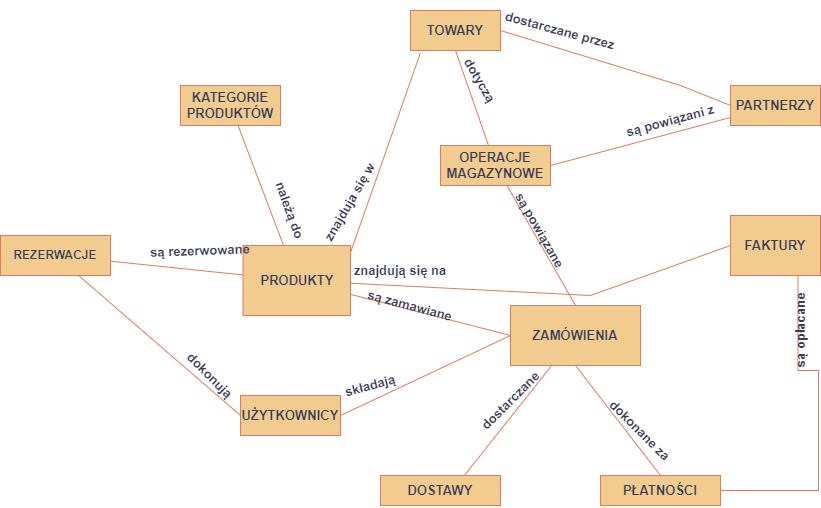

The diagram above was exported from draw.io. Its source (the exported page's mxGraphModel, read from the mxfile embedded in the PNG):
<mxGraphModel dx="1032" dy="1540" grid="1" gridSize="10" guides="1" tooltips="1" connect="1" arrows="1" fold="1" page="1" pageScale="1" pageWidth="850" pageHeight="1100" math="0" shadow="0" extFonts="Permanent Marker^https://fonts.googleapis.com/css?family=Permanent+Marker">
  <root>
    <mxCell id="0" />
    <mxCell id="1" parent="0" />
    <mxCell id="qmREP54lc_ftO-55-l6s-1" value="KATEGORIE PRODUKTÓW" style="rounded=0;whiteSpace=wrap;html=1;fontSize=13;labelBackgroundColor=none;fontStyle=1;fillColor=#F2CC8F;strokeColor=#E07A5F;fontColor=#393C56;" parent="1" vertex="1">
      <mxGeometry x="180" y="-20" width="100" height="40" as="geometry" />
    </mxCell>
    <mxCell id="qmREP54lc_ftO-55-l6s-18" value="" style="rounded=0;orthogonalLoop=1;jettySize=auto;html=1;endArrow=none;endFill=0;fontSize=13;labelBackgroundColor=none;fontStyle=1;strokeColor=#E07A5F;fontColor=default;" parent="1" source="qmREP54lc_ftO-55-l6s-2" target="qmREP54lc_ftO-55-l6s-1" edge="1">
      <mxGeometry relative="1" as="geometry" />
    </mxCell>
    <mxCell id="qmREP54lc_ftO-55-l6s-31" style="edgeStyle=none;rounded=0;orthogonalLoop=1;jettySize=auto;html=1;entryX=0;entryY=0.5;entryDx=0;entryDy=0;endArrow=none;endFill=0;fontSize=13;labelBackgroundColor=none;fontStyle=1;strokeColor=#E07A5F;fontColor=default;" parent="1" source="qmREP54lc_ftO-55-l6s-2" target="qmREP54lc_ftO-55-l6s-3" edge="1">
      <mxGeometry relative="1" as="geometry" />
    </mxCell>
    <mxCell id="qmREP54lc_ftO-55-l6s-32" style="rounded=0;orthogonalLoop=1;jettySize=auto;html=1;entryX=0;entryY=0.5;entryDx=0;entryDy=0;endArrow=none;endFill=0;fontSize=13;labelBackgroundColor=none;fontStyle=1;strokeColor=#E07A5F;fontColor=default;" parent="1" source="qmREP54lc_ftO-55-l6s-2" target="qmREP54lc_ftO-55-l6s-6" edge="1">
      <mxGeometry relative="1" as="geometry">
        <Array as="points">
          <mxPoint x="590" y="190" />
        </Array>
      </mxGeometry>
    </mxCell>
    <mxCell id="qmREP54lc_ftO-55-l6s-38" style="edgeStyle=none;rounded=0;orthogonalLoop=1;jettySize=auto;html=1;endArrow=none;endFill=0;fontSize=13;labelBackgroundColor=none;fontStyle=1;exitX=1.003;exitY=0.088;exitDx=0;exitDy=0;exitPerimeter=0;entryX=0.109;entryY=1.066;entryDx=0;entryDy=0;entryPerimeter=0;strokeColor=#E07A5F;fontColor=default;" parent="1" source="qmREP54lc_ftO-55-l6s-2" target="qmREP54lc_ftO-55-l6s-4" edge="1">
      <mxGeometry relative="1" as="geometry">
        <mxPoint x="450" y="20" as="targetPoint" />
        <Array as="points" />
      </mxGeometry>
    </mxCell>
    <mxCell id="qmREP54lc_ftO-55-l6s-2" value="PRODUKTY" style="rounded=0;whiteSpace=wrap;html=1;fontSize=13;labelBackgroundColor=none;fontStyle=1;fillColor=#F2CC8F;strokeColor=#E07A5F;fontColor=#393C56;" parent="1" vertex="1">
      <mxGeometry x="242.5" y="140" width="107.5" height="70" as="geometry" />
    </mxCell>
    <mxCell id="qmREP54lc_ftO-55-l6s-26" style="edgeStyle=none;rounded=0;orthogonalLoop=1;jettySize=auto;html=1;entryX=0.5;entryY=0;entryDx=0;entryDy=0;endArrow=none;endFill=0;exitX=0.5;exitY=1;exitDx=0;exitDy=0;fontSize=13;labelBackgroundColor=none;fontStyle=1;strokeColor=#E07A5F;fontColor=default;" parent="1" source="qmREP54lc_ftO-55-l6s-3" target="qmREP54lc_ftO-55-l6s-16" edge="1">
      <mxGeometry relative="1" as="geometry" />
    </mxCell>
    <mxCell id="qmREP54lc_ftO-55-l6s-27" style="edgeStyle=none;rounded=0;orthogonalLoop=1;jettySize=auto;html=1;entryX=0.5;entryY=1;entryDx=0;entryDy=0;endArrow=none;endFill=0;fontSize=13;labelBackgroundColor=none;fontStyle=1;strokeColor=#E07A5F;fontColor=default;" parent="1" source="qmREP54lc_ftO-55-l6s-3" target="qmREP54lc_ftO-55-l6s-17" edge="1">
      <mxGeometry relative="1" as="geometry" />
    </mxCell>
    <mxCell id="qmREP54lc_ftO-55-l6s-3" value="ZAMÓWIENIA" style="rounded=0;whiteSpace=wrap;html=1;fontSize=13;labelBackgroundColor=none;fontStyle=1;fillColor=#F2CC8F;strokeColor=#E07A5F;fontColor=#393C56;" parent="1" vertex="1">
      <mxGeometry x="510" y="200" width="130" height="60" as="geometry" />
    </mxCell>
    <mxCell id="qmREP54lc_ftO-55-l6s-34" style="edgeStyle=none;rounded=0;orthogonalLoop=1;jettySize=auto;html=1;endArrow=none;endFill=0;exitX=1;exitY=0.5;exitDx=0;exitDy=0;fontSize=13;labelBackgroundColor=none;fontStyle=1;entryX=0;entryY=0.5;entryDx=0;entryDy=0;strokeColor=#E07A5F;fontColor=default;" parent="1" source="qmREP54lc_ftO-55-l6s-4" target="qmREP54lc_ftO-55-l6s-13" edge="1">
      <mxGeometry relative="1" as="geometry">
        <Array as="points">
          <mxPoint x="680" y="-20" />
        </Array>
      </mxGeometry>
    </mxCell>
    <mxCell id="qmREP54lc_ftO-55-l6s-4" value="TOWARY" style="rounded=0;whiteSpace=wrap;html=1;fontSize=13;labelBackgroundColor=none;fontStyle=1;fillColor=#F2CC8F;strokeColor=#E07A5F;fontColor=#393C56;" parent="1" vertex="1">
      <mxGeometry x="410" y="-95" width="90" height="40" as="geometry" />
    </mxCell>
    <mxCell id="qmREP54lc_ftO-55-l6s-35" style="edgeStyle=none;rounded=0;orthogonalLoop=1;jettySize=auto;html=1;entryX=0;entryY=0.5;entryDx=0;entryDy=0;endArrow=none;endFill=0;exitX=1;exitY=0.5;exitDx=0;exitDy=0;fontSize=13;labelBackgroundColor=none;fontStyle=1;strokeColor=#E07A5F;fontColor=default;" parent="1" source="qmREP54lc_ftO-55-l6s-5" target="qmREP54lc_ftO-55-l6s-3" edge="1">
      <mxGeometry relative="1" as="geometry">
        <Array as="points" />
      </mxGeometry>
    </mxCell>
    <mxCell id="qmREP54lc_ftO-55-l6s-5" value="UŻYTKOWNICY" style="rounded=0;whiteSpace=wrap;html=1;fontSize=13;labelBackgroundColor=none;fontStyle=1;fillColor=#F2CC8F;strokeColor=#E07A5F;fontColor=#393C56;" parent="1" vertex="1">
      <mxGeometry x="240" y="290" width="100" height="40" as="geometry" />
    </mxCell>
    <mxCell id="iXSNV5FOIQmVFQ4hOW6l-3" style="rounded=0;orthogonalLoop=1;jettySize=auto;html=1;strokeColor=#E07A5F;fontColor=default;fillColor=#F2CC8F;endArrow=none;endFill=0;exitX=0.75;exitY=1;exitDx=0;exitDy=0;labelBackgroundColor=none;edgeStyle=orthogonalEdgeStyle;" parent="1" source="qmREP54lc_ftO-55-l6s-6" target="qmREP54lc_ftO-55-l6s-16" edge="1">
      <mxGeometry relative="1" as="geometry">
        <Array as="points">
          <mxPoint x="818" y="265" />
          <mxPoint x="818" y="385" />
        </Array>
      </mxGeometry>
    </mxCell>
    <mxCell id="qmREP54lc_ftO-55-l6s-6" value="FAKTURY" style="rounded=0;whiteSpace=wrap;html=1;fontSize=13;labelBackgroundColor=none;fontStyle=1;fillColor=#F2CC8F;strokeColor=#E07A5F;fontColor=#393C56;" parent="1" vertex="1">
      <mxGeometry x="730" y="110" width="90" height="60" as="geometry" />
    </mxCell>
    <mxCell id="qmREP54lc_ftO-55-l6s-24" style="edgeStyle=none;rounded=0;orthogonalLoop=1;jettySize=auto;html=1;entryX=0.5;entryY=1;entryDx=0;entryDy=0;endArrow=none;endFill=0;fontSize=13;labelBackgroundColor=none;fontStyle=1;strokeColor=#E07A5F;fontColor=default;" parent="1" source="qmREP54lc_ftO-55-l6s-7" target="qmREP54lc_ftO-55-l6s-4" edge="1">
      <mxGeometry relative="1" as="geometry" />
    </mxCell>
    <mxCell id="qmREP54lc_ftO-55-l6s-33" style="edgeStyle=none;rounded=0;orthogonalLoop=1;jettySize=auto;html=1;endArrow=none;endFill=0;fontSize=13;labelBackgroundColor=none;fontStyle=1;entryX=0.5;entryY=0;entryDx=0;entryDy=0;strokeColor=#E07A5F;fontColor=default;" parent="1" source="qmREP54lc_ftO-55-l6s-7" target="qmREP54lc_ftO-55-l6s-3" edge="1">
      <mxGeometry relative="1" as="geometry" />
    </mxCell>
    <mxCell id="qmREP54lc_ftO-55-l6s-7" value="OPERACJE MAGAZYNOWE" style="rounded=0;whiteSpace=wrap;html=1;fontSize=13;labelBackgroundColor=none;fontStyle=1;fillColor=#F2CC8F;strokeColor=#E07A5F;fontColor=#393C56;" parent="1" vertex="1">
      <mxGeometry x="440" y="40" width="110" height="40" as="geometry" />
    </mxCell>
    <mxCell id="qmREP54lc_ftO-55-l6s-21" value="" style="edgeStyle=none;rounded=0;orthogonalLoop=1;jettySize=auto;html=1;endArrow=none;endFill=0;fontSize=13;labelBackgroundColor=none;fontStyle=1;strokeColor=#E07A5F;fontColor=default;" parent="1" source="qmREP54lc_ftO-55-l6s-9" target="qmREP54lc_ftO-55-l6s-2" edge="1">
      <mxGeometry relative="1" as="geometry" />
    </mxCell>
    <mxCell id="qmREP54lc_ftO-55-l6s-22" style="edgeStyle=none;rounded=0;orthogonalLoop=1;jettySize=auto;html=1;entryX=0;entryY=0.5;entryDx=0;entryDy=0;endArrow=none;endFill=0;fontSize=13;labelBackgroundColor=none;fontStyle=1;strokeColor=#E07A5F;fontColor=default;" parent="1" source="qmREP54lc_ftO-55-l6s-9" target="qmREP54lc_ftO-55-l6s-5" edge="1">
      <mxGeometry relative="1" as="geometry">
        <Array as="points" />
      </mxGeometry>
    </mxCell>
    <mxCell id="qmREP54lc_ftO-55-l6s-9" value="REZERWACJE" style="rounded=0;whiteSpace=wrap;html=1;fontSize=12;labelBackgroundColor=none;fontStyle=1;fillColor=#F2CC8F;strokeColor=#E07A5F;fontColor=#393C56;" parent="1" vertex="1">
      <mxGeometry y="130" width="110" height="40" as="geometry" />
    </mxCell>
    <mxCell id="qmREP54lc_ftO-55-l6s-55" style="edgeStyle=none;rounded=0;orthogonalLoop=1;jettySize=auto;html=1;entryX=1;entryY=0.5;entryDx=0;entryDy=0;labelBackgroundColor=none;fontSize=13;fontColor=default;endArrow=none;endFill=0;strokeColor=#E07A5F;" parent="1" source="qmREP54lc_ftO-55-l6s-13" target="qmREP54lc_ftO-55-l6s-7" edge="1">
      <mxGeometry relative="1" as="geometry" />
    </mxCell>
    <mxCell id="qmREP54lc_ftO-55-l6s-13" value="PARTNERZY" style="rounded=0;whiteSpace=wrap;html=1;fontSize=13;labelBackgroundColor=none;fontStyle=1;fillColor=#F2CC8F;strokeColor=#E07A5F;fontColor=#393C56;" parent="1" vertex="1">
      <mxGeometry x="730" y="-20" width="90" height="40" as="geometry" />
    </mxCell>
    <mxCell id="qmREP54lc_ftO-55-l6s-16" value="PŁATNOŚCI" style="rounded=0;whiteSpace=wrap;html=1;fontSize=13;labelBackgroundColor=none;fontStyle=1;fillColor=#F2CC8F;strokeColor=#E07A5F;fontColor=#393C56;" parent="1" vertex="1">
      <mxGeometry x="600" y="370" width="120" height="30" as="geometry" />
    </mxCell>
    <mxCell id="qmREP54lc_ftO-55-l6s-17" value="DOSTAWY" style="rounded=0;whiteSpace=wrap;html=1;fontSize=13;labelBackgroundColor=none;fontStyle=1;fillColor=#F2CC8F;strokeColor=#E07A5F;fontColor=#393C56;" parent="1" vertex="1">
      <mxGeometry x="380" y="370" width="120" height="30" as="geometry" />
    </mxCell>
    <mxCell id="qmREP54lc_ftO-55-l6s-28" style="edgeStyle=none;rounded=0;orthogonalLoop=1;jettySize=auto;html=1;exitX=0.5;exitY=1;exitDx=0;exitDy=0;endArrow=none;endFill=0;fontSize=13;labelBackgroundColor=none;fontStyle=1;strokeColor=#E07A5F;fontColor=default;" parent="1" source="qmREP54lc_ftO-55-l6s-3" target="qmREP54lc_ftO-55-l6s-3" edge="1">
      <mxGeometry relative="1" as="geometry" />
    </mxCell>
    <mxCell id="qmREP54lc_ftO-55-l6s-40" value="&lt;font style=&quot;font-size: 13px;&quot;&gt;&lt;span style=&quot;font-size: 13px;&quot;&gt;znajdują się na&lt;/span&gt;&lt;/font&gt;" style="text;html=1;strokeColor=none;fillColor=none;align=center;verticalAlign=middle;whiteSpace=wrap;rounded=0;labelBackgroundColor=none;fontSize=13;fontColor=#393C56;fontStyle=1;" parent="1" vertex="1">
      <mxGeometry x="340" y="150" width="120" height="30" as="geometry" />
    </mxCell>
    <mxCell id="qmREP54lc_ftO-55-l6s-42" value="składają" style="text;html=1;strokeColor=none;fillColor=none;align=center;verticalAlign=middle;whiteSpace=wrap;rounded=0;labelBackgroundColor=none;fontSize=13;fontColor=#393C56;fontStyle=1;rotation=-15;" parent="1" vertex="1">
      <mxGeometry x="310" y="270" width="120" height="20" as="geometry" />
    </mxCell>
    <mxCell id="qmREP54lc_ftO-55-l6s-45" style="edgeStyle=none;rounded=0;orthogonalLoop=1;jettySize=auto;html=1;exitX=0.5;exitY=0;exitDx=0;exitDy=0;labelBackgroundColor=none;fontSize=13;fontColor=default;endArrow=none;endFill=0;strokeColor=#E07A5F;" parent="1" source="qmREP54lc_ftO-55-l6s-9" target="qmREP54lc_ftO-55-l6s-9" edge="1">
      <mxGeometry relative="1" as="geometry" />
    </mxCell>
    <mxCell id="qmREP54lc_ftO-55-l6s-46" value="są rezerwowane" style="text;html=1;strokeColor=none;fillColor=none;align=center;verticalAlign=middle;whiteSpace=wrap;rounded=0;labelBackgroundColor=none;fontSize=13;fontColor=#393C56;fontStyle=1;rotation=-2;" parent="1" vertex="1">
      <mxGeometry x="140" y="130" width="120" height="30" as="geometry" />
    </mxCell>
    <mxCell id="qmREP54lc_ftO-55-l6s-50" value="dokonują" style="text;html=1;strokeColor=none;fillColor=none;align=center;verticalAlign=middle;whiteSpace=wrap;rounded=0;labelBackgroundColor=none;fontSize=13;fontColor=#393C56;fontStyle=1;rotation=45;" parent="1" vertex="1">
      <mxGeometry x="150" y="260" width="120" height="20" as="geometry" />
    </mxCell>
    <mxCell id="qmREP54lc_ftO-55-l6s-51" value="&lt;font style=&quot;font-size: 13px;&quot;&gt;&lt;span style=&quot;font-size: 13px;&quot;&gt;są zamawiane&lt;/span&gt;&lt;/font&gt;" style="text;html=1;strokeColor=none;fillColor=none;align=center;verticalAlign=middle;whiteSpace=wrap;rounded=0;labelBackgroundColor=none;fontSize=13;fontColor=#393C56;fontStyle=1;rotation=15;" parent="1" vertex="1">
      <mxGeometry x="350" y="185" width="120" height="30" as="geometry" />
    </mxCell>
    <mxCell id="qmREP54lc_ftO-55-l6s-53" value="&lt;font style=&quot;font-size: 13px;&quot;&gt;&lt;span style=&quot;font-size: 13px;&quot;&gt;są powiązane&lt;/span&gt;&lt;/font&gt;" style="text;html=1;strokeColor=none;fillColor=none;align=center;verticalAlign=middle;whiteSpace=wrap;rounded=0;labelBackgroundColor=none;fontSize=13;fontColor=#393C56;fontStyle=1;rotation=60;" parent="1" vertex="1">
      <mxGeometry x="480" y="110" width="120" height="30" as="geometry" />
    </mxCell>
    <mxCell id="qmREP54lc_ftO-55-l6s-54" style="edgeStyle=none;rounded=0;orthogonalLoop=1;jettySize=auto;html=1;exitX=1;exitY=0.5;exitDx=0;exitDy=0;labelBackgroundColor=none;fontSize=13;fontColor=default;endArrow=none;endFill=0;strokeColor=#E07A5F;" parent="1" source="qmREP54lc_ftO-55-l6s-53" target="qmREP54lc_ftO-55-l6s-53" edge="1">
      <mxGeometry relative="1" as="geometry" />
    </mxCell>
    <mxCell id="qmREP54lc_ftO-55-l6s-56" value="&lt;font style=&quot;font-size: 13px;&quot;&gt;&lt;span style=&quot;font-size: 13px;&quot;&gt;są powiązani z&lt;/span&gt;&lt;/font&gt;" style="text;html=1;strokeColor=none;fillColor=none;align=center;verticalAlign=middle;whiteSpace=wrap;rounded=0;labelBackgroundColor=none;fontSize=13;fontColor=#393C56;fontStyle=1;rotation=-15;" parent="1" vertex="1">
      <mxGeometry x="610" width="120" height="30" as="geometry" />
    </mxCell>
    <mxCell id="qmREP54lc_ftO-55-l6s-59" value="&lt;font style=&quot;font-size: 13px;&quot;&gt;&lt;span style=&quot;font-size: 13px;&quot;&gt;znajduja się w&amp;nbsp;&lt;/span&gt;&lt;/font&gt;" style="text;html=1;strokeColor=none;fillColor=none;align=center;verticalAlign=middle;whiteSpace=wrap;rounded=0;labelBackgroundColor=none;fontSize=13;fontColor=#393C56;fontStyle=1;rotation=-60;" parent="1" vertex="1">
      <mxGeometry x="290" y="80" width="120" height="30" as="geometry" />
    </mxCell>
    <mxCell id="qmREP54lc_ftO-55-l6s-60" value="&lt;font style=&quot;font-size: 13px;&quot;&gt;&lt;span style=&quot;font-size: 13px;&quot;&gt;dotyczą&lt;/span&gt;&lt;/font&gt;" style="text;html=1;strokeColor=none;fillColor=none;align=center;verticalAlign=middle;whiteSpace=wrap;rounded=0;labelBackgroundColor=none;fontSize=13;fontColor=#393C56;fontStyle=1;rotation=60;" parent="1" vertex="1">
      <mxGeometry x="420" y="-40" width="120" height="30" as="geometry" />
    </mxCell>
    <mxCell id="qmREP54lc_ftO-55-l6s-62" value="należą do" style="text;html=1;strokeColor=none;fillColor=none;align=center;verticalAlign=middle;whiteSpace=wrap;rounded=0;labelBackgroundColor=none;fontSize=13;fontColor=#393C56;fontStyle=1;rotation=70;" parent="1" vertex="1">
      <mxGeometry x="230" y="90" width="120" height="30" as="geometry" />
    </mxCell>
    <mxCell id="qmREP54lc_ftO-55-l6s-63" value="dokonane za" style="text;html=1;strokeColor=none;fillColor=none;align=center;verticalAlign=middle;whiteSpace=wrap;rounded=0;labelBackgroundColor=none;fontSize=13;fontColor=#393C56;fontStyle=1;rotation=45;" parent="1" vertex="1">
      <mxGeometry x="580" y="310" width="120" height="30" as="geometry" />
    </mxCell>
    <mxCell id="qmREP54lc_ftO-55-l6s-64" value="&lt;font style=&quot;font-size: 13px;&quot;&gt;&lt;span style=&quot;font-size: 13px;&quot;&gt;dostarczane&lt;/span&gt;&lt;/font&gt;" style="text;html=1;strokeColor=none;fillColor=none;align=center;verticalAlign=middle;whiteSpace=wrap;rounded=0;labelBackgroundColor=none;fontSize=13;fontColor=#393C56;fontStyle=1;rotation=-45;" parent="1" vertex="1">
      <mxGeometry x="450" y="280" width="120" height="30" as="geometry" />
    </mxCell>
    <mxCell id="qmREP54lc_ftO-55-l6s-65" value="&lt;font style=&quot;font-size: 13px;&quot;&gt;&lt;span style=&quot;font-size: 13px;&quot;&gt;dostarczane przez&lt;/span&gt;&lt;/font&gt;" style="text;html=1;strokeColor=none;fillColor=none;align=center;verticalAlign=middle;whiteSpace=wrap;rounded=0;labelBackgroundColor=none;fontSize=13;fontColor=#393C56;fontStyle=1;rotation=15;" parent="1" vertex="1">
      <mxGeometry x="500" y="-90" width="120" height="30" as="geometry" />
    </mxCell>
    <mxCell id="iXSNV5FOIQmVFQ4hOW6l-4" value="&lt;font style=&quot;font-size: 13px;&quot;&gt;&lt;span style=&quot;font-size: 13px;&quot;&gt;są opłacane&lt;/span&gt;&lt;/font&gt;" style="text;html=1;strokeColor=none;fillColor=none;align=center;verticalAlign=middle;whiteSpace=wrap;rounded=0;labelBackgroundColor=none;fontSize=13;fontColor=#393C56;fontStyle=1;rotation=-90;" parent="1" vertex="1">
      <mxGeometry x="720" y="210" width="160" height="30" as="geometry" />
    </mxCell>
  </root>
</mxGraphModel>